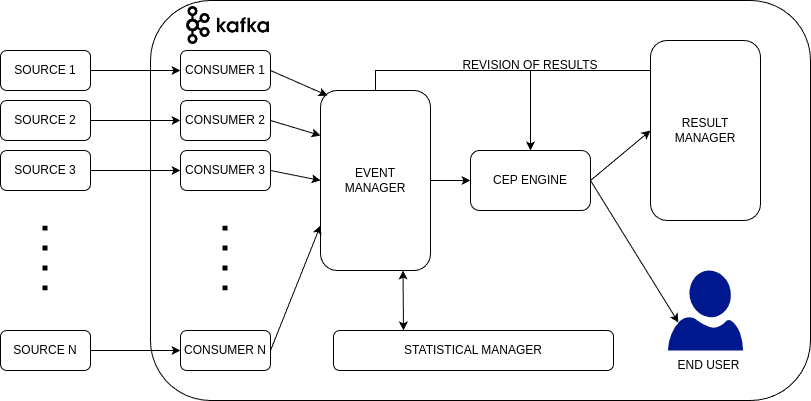

The diagram above was exported from draw.io. Its source (the exported page's mxGraphModel, read from the mxfile embedded in the PNG):
<mxGraphModel dx="1434" dy="709" grid="1" gridSize="10" guides="1" tooltips="1" connect="1" arrows="1" fold="1" page="1" pageScale="1" pageWidth="827" pageHeight="1169" math="0" shadow="0">
  <root>
    <mxCell id="0" />
    <mxCell id="1" parent="0" />
    <mxCell id="bTBhGXFvaiozmOD6HUH_-1" value="SOURCE 1" style="rounded=1;whiteSpace=wrap;html=1;" parent="1" vertex="1">
      <mxGeometry x="60" y="60" width="90" height="40" as="geometry" />
    </mxCell>
    <mxCell id="bTBhGXFvaiozmOD6HUH_-2" value="SOURCE 2" style="rounded=1;whiteSpace=wrap;html=1;" parent="1" vertex="1">
      <mxGeometry x="60" y="110" width="90" height="40" as="geometry" />
    </mxCell>
    <mxCell id="bTBhGXFvaiozmOD6HUH_-3" value="SOURCE 3" style="rounded=1;whiteSpace=wrap;html=1;" parent="1" vertex="1">
      <mxGeometry x="60" y="160" width="90" height="40" as="geometry" />
    </mxCell>
    <mxCell id="bTBhGXFvaiozmOD6HUH_-4" value="SOURCE N" style="rounded=1;whiteSpace=wrap;html=1;" parent="1" vertex="1">
      <mxGeometry x="60" y="340" width="90" height="40" as="geometry" />
    </mxCell>
    <mxCell id="bTBhGXFvaiozmOD6HUH_-5" value="" style="endArrow=none;dashed=1;html=1;dashPattern=1 3;strokeWidth=5;rounded=0;" parent="1" edge="1">
      <mxGeometry width="50" height="50" relative="1" as="geometry">
        <mxPoint x="104.5" y="300" as="sourcePoint" />
        <mxPoint x="104.5" y="220" as="targetPoint" />
      </mxGeometry>
    </mxCell>
    <mxCell id="bTBhGXFvaiozmOD6HUH_-6" value="" style="rounded=1;whiteSpace=wrap;html=1;" parent="1" vertex="1">
      <mxGeometry x="210" y="10" width="660" height="400" as="geometry" />
    </mxCell>
    <mxCell id="bTBhGXFvaiozmOD6HUH_-8" value="CONSUMER 1" style="rounded=1;whiteSpace=wrap;html=1;" parent="1" vertex="1">
      <mxGeometry x="240" y="60" width="90" height="40" as="geometry" />
    </mxCell>
    <mxCell id="bTBhGXFvaiozmOD6HUH_-9" value="CONSUMER 2" style="rounded=1;whiteSpace=wrap;html=1;" parent="1" vertex="1">
      <mxGeometry x="240" y="110" width="90" height="40" as="geometry" />
    </mxCell>
    <mxCell id="bTBhGXFvaiozmOD6HUH_-10" value="CONSUMER 3" style="rounded=1;whiteSpace=wrap;html=1;" parent="1" vertex="1">
      <mxGeometry x="240" y="160" width="90" height="40" as="geometry" />
    </mxCell>
    <mxCell id="bTBhGXFvaiozmOD6HUH_-11" value="CONSUMER N" style="rounded=1;whiteSpace=wrap;html=1;" parent="1" vertex="1">
      <mxGeometry x="240" y="340" width="90" height="40" as="geometry" />
    </mxCell>
    <mxCell id="bTBhGXFvaiozmOD6HUH_-12" value="" style="endArrow=none;dashed=1;html=1;dashPattern=1 3;strokeWidth=5;rounded=0;" parent="1" edge="1">
      <mxGeometry width="50" height="50" relative="1" as="geometry">
        <mxPoint x="284.5" y="300" as="sourcePoint" />
        <mxPoint x="284.5" y="220" as="targetPoint" />
      </mxGeometry>
    </mxCell>
    <mxCell id="bTBhGXFvaiozmOD6HUH_-21" style="edgeStyle=orthogonalEdgeStyle;rounded=0;orthogonalLoop=1;jettySize=auto;html=1;exitX=1;exitY=0.5;exitDx=0;exitDy=0;entryX=0;entryY=0.5;entryDx=0;entryDy=0;" parent="1" source="bTBhGXFvaiozmOD6HUH_-13" target="bTBhGXFvaiozmOD6HUH_-19" edge="1">
      <mxGeometry relative="1" as="geometry" />
    </mxCell>
    <mxCell id="bTBhGXFvaiozmOD6HUH_-32" style="edgeStyle=orthogonalEdgeStyle;rounded=0;orthogonalLoop=1;jettySize=auto;html=1;exitX=0.5;exitY=0;exitDx=0;exitDy=0;entryX=0.5;entryY=0;entryDx=0;entryDy=0;" parent="1" source="bTBhGXFvaiozmOD6HUH_-13" target="bTBhGXFvaiozmOD6HUH_-19" edge="1">
      <mxGeometry relative="1" as="geometry" />
    </mxCell>
    <mxCell id="bTBhGXFvaiozmOD6HUH_-13" value="EVENT &lt;br&gt;MANAGER" style="rounded=1;whiteSpace=wrap;html=1;" parent="1" vertex="1">
      <mxGeometry x="380" y="100" width="110" height="180" as="geometry" />
    </mxCell>
    <mxCell id="bTBhGXFvaiozmOD6HUH_-14" value="" style="endArrow=classic;html=1;rounded=0;exitX=1;exitY=0.5;exitDx=0;exitDy=0;entryX=0.064;entryY=0.028;entryDx=0;entryDy=0;entryPerimeter=0;" parent="1" source="bTBhGXFvaiozmOD6HUH_-8" target="bTBhGXFvaiozmOD6HUH_-13" edge="1">
      <mxGeometry width="50" height="50" relative="1" as="geometry">
        <mxPoint x="390" y="390" as="sourcePoint" />
        <mxPoint x="440" y="340" as="targetPoint" />
      </mxGeometry>
    </mxCell>
    <mxCell id="bTBhGXFvaiozmOD6HUH_-15" value="" style="endArrow=classic;html=1;rounded=0;exitX=1;exitY=0.5;exitDx=0;exitDy=0;entryX=0;entryY=0.25;entryDx=0;entryDy=0;" parent="1" source="bTBhGXFvaiozmOD6HUH_-9" target="bTBhGXFvaiozmOD6HUH_-13" edge="1">
      <mxGeometry width="50" height="50" relative="1" as="geometry">
        <mxPoint x="330" y="130" as="sourcePoint" />
        <mxPoint x="400" y="205" as="targetPoint" />
      </mxGeometry>
    </mxCell>
    <mxCell id="bTBhGXFvaiozmOD6HUH_-16" value="" style="endArrow=classic;html=1;rounded=0;exitX=1;exitY=0.5;exitDx=0;exitDy=0;entryX=0;entryY=0.5;entryDx=0;entryDy=0;" parent="1" source="bTBhGXFvaiozmOD6HUH_-10" target="bTBhGXFvaiozmOD6HUH_-13" edge="1">
      <mxGeometry width="50" height="50" relative="1" as="geometry">
        <mxPoint x="300" y="250" as="sourcePoint" />
        <mxPoint x="370" y="320" as="targetPoint" />
      </mxGeometry>
    </mxCell>
    <mxCell id="bTBhGXFvaiozmOD6HUH_-17" value="" style="endArrow=classic;html=1;rounded=0;exitX=1;exitY=0.5;exitDx=0;exitDy=0;entryX=0;entryY=0.75;entryDx=0;entryDy=0;" parent="1" source="bTBhGXFvaiozmOD6HUH_-11" target="bTBhGXFvaiozmOD6HUH_-13" edge="1">
      <mxGeometry width="50" height="50" relative="1" as="geometry">
        <mxPoint x="340" y="190" as="sourcePoint" />
        <mxPoint x="410" y="210" as="targetPoint" />
      </mxGeometry>
    </mxCell>
    <mxCell id="bTBhGXFvaiozmOD6HUH_-19" value="CEP ENGINE" style="rounded=1;whiteSpace=wrap;html=1;" parent="1" vertex="1">
      <mxGeometry x="530" y="160" width="120" height="60" as="geometry" />
    </mxCell>
    <mxCell id="bTBhGXFvaiozmOD6HUH_-23" value="" style="endArrow=classic;html=1;rounded=0;exitX=1;exitY=0.5;exitDx=0;exitDy=0;entryX=0;entryY=0.5;entryDx=0;entryDy=0;" parent="1" source="bTBhGXFvaiozmOD6HUH_-1" target="bTBhGXFvaiozmOD6HUH_-8" edge="1">
      <mxGeometry width="50" height="50" relative="1" as="geometry">
        <mxPoint x="390" y="390" as="sourcePoint" />
        <mxPoint x="440" y="340" as="targetPoint" />
      </mxGeometry>
    </mxCell>
    <mxCell id="bTBhGXFvaiozmOD6HUH_-24" value="" style="endArrow=classic;html=1;rounded=0;exitX=1;exitY=0.5;exitDx=0;exitDy=0;entryX=0;entryY=0.5;entryDx=0;entryDy=0;" parent="1" source="bTBhGXFvaiozmOD6HUH_-2" target="bTBhGXFvaiozmOD6HUH_-9" edge="1">
      <mxGeometry width="50" height="50" relative="1" as="geometry">
        <mxPoint x="160" y="120" as="sourcePoint" />
        <mxPoint x="250" y="90" as="targetPoint" />
      </mxGeometry>
    </mxCell>
    <mxCell id="bTBhGXFvaiozmOD6HUH_-25" value="" style="endArrow=classic;html=1;rounded=0;exitX=1;exitY=0.5;exitDx=0;exitDy=0;entryX=0;entryY=0.5;entryDx=0;entryDy=0;" parent="1" source="bTBhGXFvaiozmOD6HUH_-3" target="bTBhGXFvaiozmOD6HUH_-10" edge="1">
      <mxGeometry width="50" height="50" relative="1" as="geometry">
        <mxPoint x="170" y="130" as="sourcePoint" />
        <mxPoint x="260" y="100" as="targetPoint" />
      </mxGeometry>
    </mxCell>
    <mxCell id="bTBhGXFvaiozmOD6HUH_-26" value="" style="endArrow=classic;html=1;rounded=0;exitX=1;exitY=0.5;exitDx=0;exitDy=0;entryX=0;entryY=0.5;entryDx=0;entryDy=0;" parent="1" source="bTBhGXFvaiozmOD6HUH_-4" target="bTBhGXFvaiozmOD6HUH_-11" edge="1">
      <mxGeometry width="50" height="50" relative="1" as="geometry">
        <mxPoint x="180" y="140" as="sourcePoint" />
        <mxPoint x="270" y="110" as="targetPoint" />
      </mxGeometry>
    </mxCell>
    <mxCell id="bTBhGXFvaiozmOD6HUH_-31" style="edgeStyle=orthogonalEdgeStyle;rounded=0;orthogonalLoop=1;jettySize=auto;html=1;exitX=0.5;exitY=0;exitDx=0;exitDy=0;entryX=0.5;entryY=0;entryDx=0;entryDy=0;" parent="1" source="bTBhGXFvaiozmOD6HUH_-27" target="bTBhGXFvaiozmOD6HUH_-19" edge="1">
      <mxGeometry relative="1" as="geometry">
        <Array as="points">
          <mxPoint x="765" y="80" />
          <mxPoint x="590" y="80" />
        </Array>
      </mxGeometry>
    </mxCell>
    <mxCell id="bTBhGXFvaiozmOD6HUH_-27" value="RESULT&lt;br&gt;MANAGER" style="rounded=1;whiteSpace=wrap;html=1;" parent="1" vertex="1">
      <mxGeometry x="710" y="50" width="110" height="180" as="geometry" />
    </mxCell>
    <mxCell id="bTBhGXFvaiozmOD6HUH_-28" value="" style="sketch=0;aspect=fixed;pointerEvents=1;shadow=0;dashed=0;html=1;strokeColor=none;labelPosition=center;verticalLabelPosition=bottom;verticalAlign=top;align=center;fillColor=#00188D;shape=mxgraph.azure.user" parent="1" vertex="1">
      <mxGeometry x="727.4" y="280" width="75.2" height="80" as="geometry" />
    </mxCell>
    <mxCell id="bTBhGXFvaiozmOD6HUH_-29" value="" style="endArrow=classic;html=1;rounded=0;exitX=1;exitY=0.5;exitDx=0;exitDy=0;entryX=0;entryY=0.5;entryDx=0;entryDy=0;" parent="1" source="bTBhGXFvaiozmOD6HUH_-19" target="bTBhGXFvaiozmOD6HUH_-27" edge="1">
      <mxGeometry width="50" height="50" relative="1" as="geometry">
        <mxPoint x="390" y="390" as="sourcePoint" />
        <mxPoint x="440" y="340" as="targetPoint" />
      </mxGeometry>
    </mxCell>
    <mxCell id="bTBhGXFvaiozmOD6HUH_-30" value="" style="endArrow=classic;html=1;rounded=0;exitX=1;exitY=0.5;exitDx=0;exitDy=0;entryX=0.14;entryY=0.65;entryDx=0;entryDy=0;entryPerimeter=0;" parent="1" source="bTBhGXFvaiozmOD6HUH_-19" target="bTBhGXFvaiozmOD6HUH_-28" edge="1">
      <mxGeometry width="50" height="50" relative="1" as="geometry">
        <mxPoint x="390" y="390" as="sourcePoint" />
        <mxPoint x="440" y="340" as="targetPoint" />
      </mxGeometry>
    </mxCell>
    <mxCell id="bTBhGXFvaiozmOD6HUH_-33" value="REVISION OF RESULTS" style="text;html=1;strokeColor=none;fillColor=none;align=center;verticalAlign=middle;whiteSpace=wrap;rounded=0;" parent="1" vertex="1">
      <mxGeometry x="515" y="60" width="150" height="30" as="geometry" />
    </mxCell>
    <mxCell id="bTBhGXFvaiozmOD6HUH_-34" value="END USER" style="text;html=1;strokeColor=none;fillColor=none;align=center;verticalAlign=middle;whiteSpace=wrap;rounded=0;" parent="1" vertex="1">
      <mxGeometry x="727.4" y="360" width="82.6" height="30" as="geometry" />
    </mxCell>
    <mxCell id="bTBhGXFvaiozmOD6HUH_-35" value="STATISTICAL MANAGER" style="rounded=1;whiteSpace=wrap;html=1;" parent="1" vertex="1">
      <mxGeometry x="393" y="340" width="280" height="40" as="geometry" />
    </mxCell>
    <mxCell id="bTBhGXFvaiozmOD6HUH_-36" value="" style="endArrow=classic;startArrow=classic;html=1;rounded=0;exitX=0.25;exitY=0;exitDx=0;exitDy=0;entryX=0.75;entryY=1;entryDx=0;entryDy=0;" parent="1" source="bTBhGXFvaiozmOD6HUH_-35" target="bTBhGXFvaiozmOD6HUH_-13" edge="1">
      <mxGeometry width="50" height="50" relative="1" as="geometry">
        <mxPoint x="390" y="270" as="sourcePoint" />
        <mxPoint x="440" y="220" as="targetPoint" />
      </mxGeometry>
    </mxCell>
    <mxCell id="Q3gk6pAQxOaQ3sl6soOZ-1" value="" style="shape=image;verticalLabelPosition=bottom;labelBackgroundColor=default;verticalAlign=top;aspect=fixed;imageAspect=0;image=data:image/png,(base64 omitted: 18236 chars);" vertex="1" parent="1">
      <mxGeometry x="240" y="10" width="95.13" height="50" as="geometry" />
    </mxCell>
  </root>
</mxGraphModel>